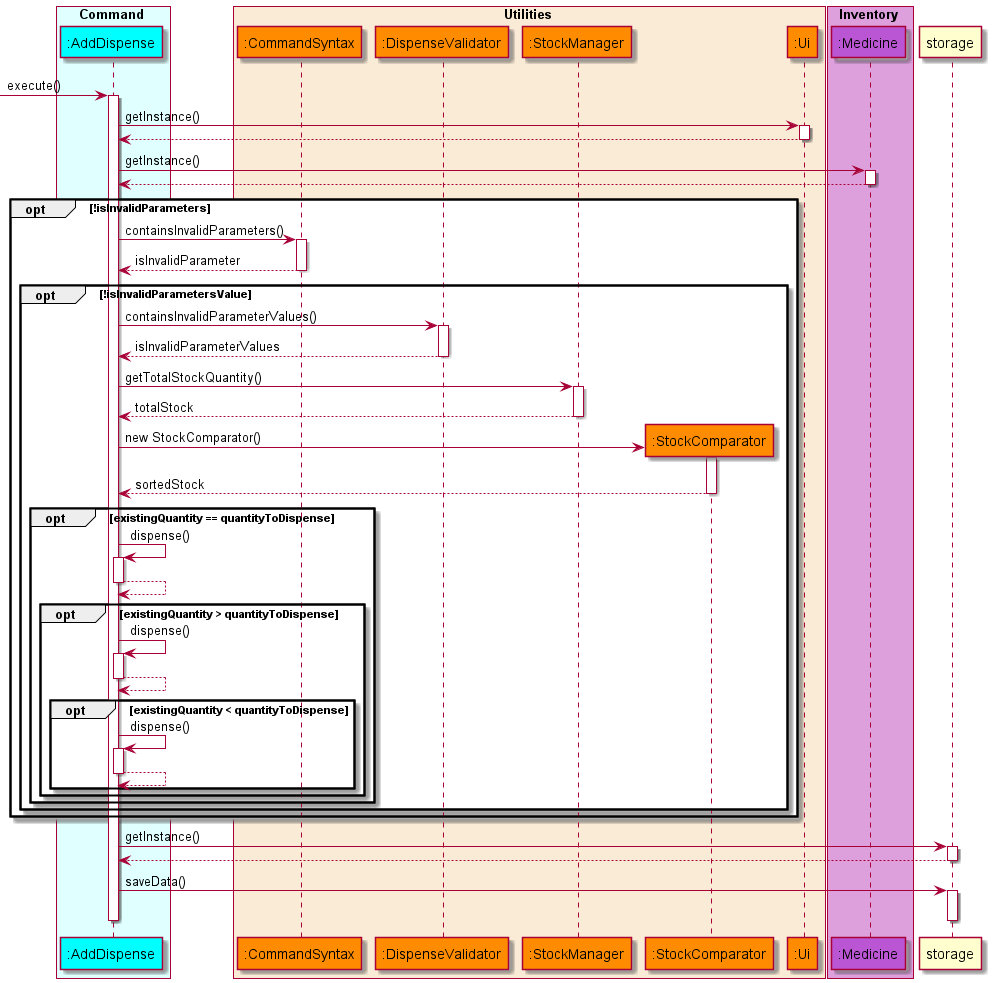

The diagram above was rendered by PlantUML. Its source (embedded in the PNG):
@startuml UpdateStockSequenceDiagram
'https://plantuml.com/sequence-diagram

!include style.puml

box Command COLOR_COMMAND_BOX
    participant ":AddDispense" as adddispense COLOR_COMMAND
end box

box Utilities COLOR_UTILITIES_BOX
    participant ":CommandSyntax" as commandsyntax COLOR_UTILITIES
    participant ":DispenseValidator" as dispensevalidator COLOR_UTILITIES
    participant ":StockManager" as stockmanager COLOR_UTILITIES
    participant ":StockComparator" as stockcomparator COLOR_UTILITIES
    participant ":Ui" as ui COLOR_UTILITIES
end box

box Inventory COLOR_INVENTORY_BOX
    participant ":Medicine" as medicine COLOR_INVENTORY
end box

autoactivate on
-> adddispense: execute()
adddispense -> ui: getInstance()
adddispense <-- ui
adddispense -> medicine : getInstance()
adddispense <-- medicine
opt    !isInvalidParameters
adddispense -> commandsyntax : containsInvalidParameters()
adddispense <-- commandsyntax : isInvalidParameter

    opt !isInvalidParametersValue
    adddispense -> dispensevalidator : containsInvalidParameterValues()
    adddispense <-- dispensevalidator : isInvalidParameterValues

    adddispense -> stockmanager: getTotalStockQuantity()
    adddispense <-- stockmanager: totalStock

    create stockcomparator
    adddispense -> stockcomparator : new StockComparator()
    adddispense <-- stockcomparator : sortedStock
    deactivate stockcomparator

        opt existingQuantity == quantityToDispense
            adddispense -> adddispense : dispense()
            adddispense --> adddispense
'

            opt existingQuantity > quantityToDispense
            adddispense -> adddispense : dispense()
            adddispense --> adddispense
                opt existingQuantity < quantityToDispense
                    adddispense -> adddispense : dispense()
                    adddispense --> adddispense
                end
            end
        end
    end
end
        adddispense -> storage: getInstance()
        adddispense <-- storage
        adddispense -> storage: saveData()
    deactivate adddispense
    deactivate storage
@enduml